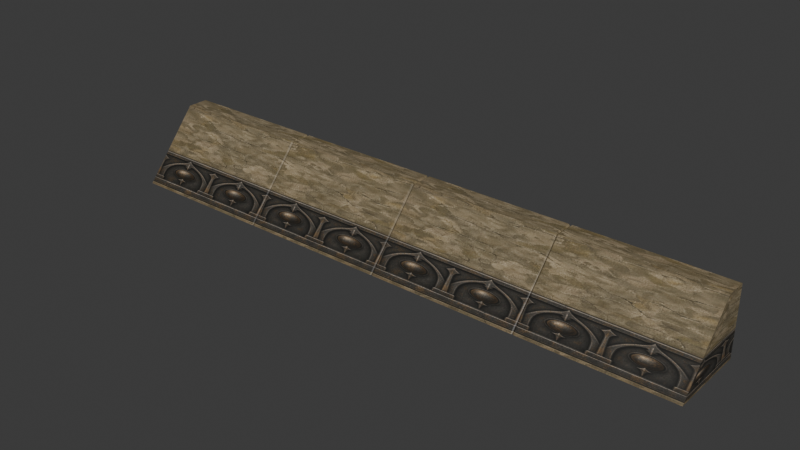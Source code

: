 # Source: source.blend  (saved by Blender 5.2.45; exported with 4.5.12 LTS)
import bpy
from mathutils import Matrix  # noqa: F401  (used for matrix-valued properties, if any)

bpy.ops.wm.read_factory_settings(use_empty=True)
scene = bpy.context.scene
scene.name = 'Fence03'

# ---- collections
col_collection = bpy.data.collections.new('Collection'); scene.collection.children.link(col_collection)

# ---- images (referenced by path relative to the original .blend; pixels are not part of the script)
import os
ASSET_DIR = os.environ.get("B2B_ASSET_DIR", "")  # directory of the original .blend (textures are referenced by path, not embedded)
HERE = os.path.dirname(os.path.abspath(__file__))  # packed textures are extracted next to this script under _unpacked/

def load_image(name, relpath, width, height, colorspace="sRGB"):
    """Load a texture the original file referenced (path relative to the .blend, or extracted next to this script)."""
    p = next((c for c in (os.path.join(HERE, relpath), os.path.join(ASSET_DIR, relpath)) if relpath and os.path.exists(c)), "")
    if p:
        img = bpy.data.images.load(p, check_existing=True)
        img.name = name
    else:  # same state as the original file: an image datablock whose file is absent (Cycles renders it pink)
        img = bpy.data.images.new(name, width, height)
        img.source = "FILE"
        img.filepath = "//" + (relpath or name)
    img.colorspace_settings.name = colorspace
    return img
img_joint_jpg = load_image('joint.jpg', '_unpacked/joint.773bccac.jpg', 512, 512, 'sRGB')

# ---- materials (node trees are filled in below, after node groups)
mat_joint_jpg = bpy.data.materials.new('joint.jpg')
mat_joint_jpg.diffuse_color = (0.5943, 0.4282, 0.9471, 1.0)

# ---- material node trees
mat_joint_jpg.use_nodes = True; mat_joint_jpg.node_tree.nodes.clear()
_N = mat_joint_jpg.node_tree.nodes; _L = mat_joint_jpg.node_tree.links
n0 = _N.new('ShaderNodeBsdfPrincipled'); n0.name = 'Principled BSDF'; n0.location = (-200, 100)
n0.inputs[10].default_value = 0.005
n1 = _N.new('ShaderNodeOutputMaterial'); n1.name = 'Material Output'; n1.location = (200, 100)
n2 = _N.new('ShaderNodeTexImage'); n2.name = 'Image Texture'; n2.location = (-600, 100)
n2.image = img_joint_jpg
_L.new(n0.outputs[0], n1.inputs[0])
_L.new(n2.outputs[0], n0.inputs[0])
n1.is_active_output = True

# ---- world
world_world = bpy.data.worlds.new('World'); scene.world = world_world
world_world.use_nodes = True; world_world.node_tree.nodes.clear()
_N = world_world.node_tree.nodes; _L = world_world.node_tree.links
n0 = _N.new('ShaderNodeOutputWorld'); n0.name = 'World Output'; n0.location = (200, 100)
n1 = _N.new('ShaderNodeBackground'); n1.name = 'Background'; n1.location = (-200, 100)
n1.inputs[0].default_value = (0.05088, 0.05088, 0.05088, 1.0)
_L.new(n1.outputs[0], n0.inputs[0])
n0.is_active_output = True
world_world.color = (0.05088, 0.05088, 0.05088)
world_world.sun_shadow_jitter_overblur = 0.0

# ---- meshes
me_fence03 = bpy.data.meshes.new('Fence03')
me_fence03.from_pydata([(-100.4, -6.814, 0.0), (-99.92, 12.67, 22.69), (-100.4, 12.67, 22.69), (-99.92, 19.7, 22.69), (-100.4, 19.7, 22.69), (-99.92, 19.7, 0.0), (-100.4, 19.7, 0.0), (-99.92, -6.814, 0.0), (-50.89, 12.67, 22.69), (-50.89, 19.7, 22.69), (-50.89, 19.7, 0.0), (-50.89, -6.814, 0.0), (-50.49, 12.87, 22.27), (-50.49, 19.5, 22.27), (-50.49, 19.5, 0.0), (-50.49, -6.614, 0.0), (-50.29, -6.614, 0.0), (-49.89, 12.67, 22.69), (-50.29, 12.87, 22.27), (-49.89, 19.7, 22.69), (-50.29, 19.5, 22.27), (-49.89, 19.7, 0.0), (-50.29, 19.5, 0.0), (-49.89, -6.814, 0.0), (-0.8702, 12.67, 22.69), (-0.8702, 19.7, 22.69), (-0.8702, 19.7, 0.0), (-0.8702, -6.814, 0.0), (-0.4702, 12.87, 22.27), (-0.4702, 19.5, 22.27), (-0.4702, 19.5, 0.0), (-0.4702, -6.614, 0.0), (-0.2702, -6.614, 0.0), (0.1297, 12.67, 22.69), (-0.2702, 12.87, 22.27), (0.1297, 19.7, 22.69), (-0.2702, 19.5, 22.27), (0.1297, 19.7, 0.0), (-0.2702, 19.5, 0.0), (0.1297, -6.814, 0.0), (49.15, 12.67, 22.69), (49.15, 19.7, 22.69), (49.15, 19.7, 0.0), (49.15, -6.814, 0.0), (49.55, 12.87, 22.27), (49.55, 19.5, 22.27), (49.55, 19.5, 0.0), (49.55, -6.614, 0.0), (49.75, -6.614, 0.0), (50.15, 12.67, 22.69), (49.75, 12.87, 22.27), (50.15, 19.7, 22.69), (49.75, 19.5, 22.27), (50.15, 19.7, 0.0), (49.75, 19.5, 0.0), (50.15, -6.814, 0.0), (99.18, 12.67, 22.69), (99.18, 19.7, 22.69), (99.18, 19.7, 0.0), (99.18, -6.814, 0.0), (99.68, 12.67, 22.69), (99.68, 19.7, 22.69), (99.68, 19.7, 0.0), (99.68, -6.814, 0.0)], [], [(0, 1, 2), (2, 3, 4), (4, 5, 6), (6, 7, 0), (7, 8, 1), (1, 9, 3), (3, 10, 5), (5, 11, 7), (11, 12, 8), (8, 13, 9), (9, 14, 10), (10, 15, 11), (6, 2, 4), (15, 13, 12), (0, 7, 1), (2, 1, 3), (4, 3, 5), (6, 5, 7), (7, 11, 8), (1, 8, 9), (3, 9, 10), (5, 10, 11), (11, 15, 12), (8, 12, 13), (9, 13, 14), (10, 14, 15), (6, 0, 2), (15, 14, 13), (16, 17, 18), (18, 19, 20), (20, 21, 22), (22, 23, 16), (23, 24, 17), (17, 25, 19), (19, 26, 21), (21, 27, 23), (27, 28, 24), (24, 29, 25), (25, 30, 26), (26, 31, 27), (22, 18, 20), (31, 29, 28), (16, 23, 17), (18, 17, 19), (20, 19, 21), (22, 21, 23), (23, 27, 24), (17, 24, 25), (19, 25, 26), (21, 26, 27), (27, 31, 28), (24, 28, 29), (25, 29, 30), (26, 30, 31), (22, 16, 18), (31, 30, 29), (32, 33, 34), (34, 35, 36), (36, 37, 38), (38, 39, 32), (39, 40, 33), (33, 41, 35), (35, 42, 37), (37, 43, 39), (43, 44, 40), (40, 45, 41), (41, 46, 42), (42, 47, 43), (38, 34, 36), (47, 45, 44), (32, 39, 33), (34, 33, 35), (36, 35, 37), (38, 37, 39), (39, 43, 40), (33, 40, 41), (35, 41, 42), (37, 42, 43), (43, 47, 44), (40, 44, 45), (41, 45, 46), (42, 46, 47), (38, 32, 34), (47, 46, 45), (48, 49, 50), (50, 51, 52), (52, 53, 54), (54, 55, 48), (55, 56, 49), (49, 57, 51), (51, 58, 53), (53, 59, 55), (59, 60, 56), (56, 61, 57), (57, 62, 58), (58, 63, 59), (54, 50, 52), (63, 61, 60), (48, 55, 49), (50, 49, 51), (52, 51, 53), (54, 53, 55), (55, 59, 56), (49, 56, 57), (51, 57, 58), (53, 58, 59), (59, 63, 60), (56, 60, 61), (57, 61, 62), (58, 62, 63), (54, 48, 50), (63, 62, 61)])
me_fence03.polygons.foreach_set('use_smooth', [True] * 112)
_k = set([(0, 2), (0, 6), (0, 7), (1, 2), (1, 8), (2, 4), (3, 4), (3, 9), (4, 6), (5, 6), (5, 10), (7, 11), (8, 9), (8, 11), (8, 12), (9, 10), (9, 13), (10, 14), (11, 12), (11, 15), (12, 13), (12, 15), (13, 14), (14, 15), (16, 17), (16, 18), (16, 22), (16, 23), (17, 18), (17, 19), (17, 23), (17, 24), (18, 20), (19, 20), (19, 21), (19, 25), (20, 22), (21, 22), (21, 26), (23, 27), (24, 25), (24, 27), (24, 28), (25, 26), (25, 29), (26, 30), (27, 28), (27, 31), (28, 29), (28, 31), (29, 30), (30, 31), (32, 33), (32, 34), (32, 38), (32, 39), (33, 34), (33, 35), (33, 39), (33, 40), (34, 36), (35, 36), (35, 37), (35, 41), (36, 38), (37, 38), (37, 42), (39, 43), (40, 41), (40, 43), (40, 44), (41, 42), (41, 45), (42, 46), (43, 44), (43, 47), (44, 45), (44, 47), (45, 46), (46, 47), (48, 49), (48, 50), (48, 54), (48, 55), (49, 50), (49, 51), (49, 55), (49, 56), (50, 52), (51, 52), (51, 53), (51, 57), (52, 54), (53, 54), (53, 58), (55, 59), (56, 60), (57, 61), (58, 62), (59, 63), (60, 61), (60, 63), (61, 62), (62, 63)])
me_fence03.attributes.new('sharp_edge', 'BOOLEAN', 'EDGE').data.foreach_set('value', [ (min(e.vertices), max(e.vertices)) in _k for e in me_fence03.edges])
_uv = me_fence03.uv_layers.new(name='Float2')
_uv.uv.foreach_set('vector', [0.0, 0.015, 0.004998, 0.985, 0.0, 0.985, 0.0, 0.68, 0.004998, 0.92, 0.0, 0.92, 0.0, 0.985, 0.004998, 0.015, 0.0, 0.015, 0.0, 0.62, 0.004998, 0.68, 0.0, 0.68, 0.004998, 0.015, 0.495, 0.985, 0.004998, 0.985, 0.004998, 0.68, 0.495, 0.92, 0.004998, 0.92, 0.004998, 0.985, 0.495, 0.015, 0.004998, 0.015, 0.004998, 0.62, 0.495, 0.68, 0.004998, 0.68, 0.495, 0.015, 0.499, 0.985, 0.495, 0.985, 0.495, 0.68, 0.499, 0.92, 0.495, 0.92, 0.495, 0.985, 0.499, 0.015, 0.495, 0.015, 0.495, 0.62, 0.499, 0.68, 0.495, 0.68, 0.3, 0.015, 0.05, 0.985, 0.3, 0.985, 0.05, 0.015, 0.3, 0.985, 0.05, 0.985, 0.0, 0.015, 0.004998, 0.015, 0.004998, 0.985, 0.0, 0.68, 0.004998, 0.68, 0.004998, 0.92, 0.0, 0.985, 0.004998, 0.985, 0.004998, 0.015, 0.0, 0.62, 0.004998, 0.62, 0.004998, 0.68, 0.004998, 0.015, 0.495, 0.015, 0.495, 0.985, 0.004998, 0.68, 0.495, 0.68, 0.495, 0.92, 0.004998, 0.985, 0.495, 0.985, 0.495, 0.015, 0.004998, 0.62, 0.495, 0.62, 0.495, 0.68, 0.495, 0.015, 0.499, 0.015, 0.499, 0.985, 0.495, 0.68, 0.499, 0.68, 0.499, 0.92, 0.495, 0.985, 0.499, 0.985, 0.499, 0.015, 0.495, 0.62, 0.499, 0.62, 0.499, 0.68, 0.3, 0.015, 0.05, 0.015, 0.05, 0.985, 0.05, 0.015, 0.3, 0.015, 0.3, 0.985, 0.501, 0.015, 0.505, 0.985, 0.501, 0.985, 0.501, 0.68, 0.505, 0.92, 0.501, 0.92, 0.501, 0.985, 0.505, 0.015, 0.501, 0.015, 0.501, 0.62, 0.505, 0.68, 0.501, 0.68, 0.505, 0.015, 0.995, 0.985, 0.505, 0.985, 0.505, 0.68, 0.995, 0.92, 0.505, 0.92, 0.505, 0.985, 0.995, 0.015, 0.505, 0.015, 0.505, 0.62, 0.995, 0.68, 0.505, 0.68, 0.995, 0.015, 0.999, 0.985, 0.995, 0.985, 0.995, 0.68, 0.999, 0.92, 0.995, 0.92, 0.995, 0.985, 0.999, 0.015, 0.995, 0.015, 0.995, 0.62, 0.999, 0.68, 0.995, 0.68, 0.3, 0.015, 0.05, 0.985, 0.3, 0.985, 0.05, 0.015, 0.3, 0.985, 0.05, 0.985, 0.501, 0.015, 0.505, 0.015, 0.505, 0.985, 0.501, 0.68, 0.505, 0.68, 0.505, 0.92, 0.501, 0.985, 0.505, 0.985, 0.505, 0.015, 0.501, 0.62, 0.505, 0.62, 0.505, 0.68, 0.505, 0.015, 0.995, 0.015, 0.995, 0.985, 0.505, 0.68, 0.995, 0.68, 0.995, 0.92, 0.505, 0.985, 0.995, 0.985, 0.995, 0.015, 0.505, 0.62, 0.995, 0.62, 0.995, 0.68, 0.995, 0.015, 0.999, 0.015, 0.999, 0.985, 0.995, 0.68, 0.999, 0.68, 0.999, 0.92, 0.995, 0.985, 0.999, 0.985, 0.999, 0.015, 0.995, 0.62, 0.999, 0.62, 0.999, 0.68, 0.3, 0.015, 0.05, 0.015, 0.05, 0.985, 0.05, 0.015, 0.3, 0.015, 0.3, 0.985, 0.001, 0.015, 0.004998, 0.985, 0.001, 0.985, 0.001, 0.68, 0.004998, 0.92, 0.001, 0.92, 0.001, 0.985, 0.004998, 0.015, 0.001, 0.015, 0.001, 0.62, 0.004998, 0.68, 0.001, 0.68, 0.004998, 0.015, 0.495, 0.985, 0.004998, 0.985, 0.004998, 0.68, 0.495, 0.92, 0.004998, 0.92, 0.004998, 0.985, 0.495, 0.015, 0.004998, 0.015, 0.004998, 0.62, 0.495, 0.68, 0.004998, 0.68, 0.495, 0.015, 0.499, 0.985, 0.495, 0.985, 0.495, 0.68, 0.499, 0.92, 0.495, 0.92, 0.495, 0.985, 0.499, 0.015, 0.495, 0.015, 0.495, 0.62, 0.499, 0.68, 0.495, 0.68, 0.3, 0.015, 0.05, 0.985, 0.3, 0.985, 0.05, 0.015, 0.3, 0.985, 0.05, 0.985, 0.001, 0.015, 0.004998, 0.015, 0.004998, 0.985, 0.001, 0.68, 0.004998, 0.68, 0.004998, 0.92, 0.001, 0.985, 0.004998, 0.985, 0.004998, 0.015, 0.001, 0.62, 0.004998, 0.62, 0.004998, 0.68, 0.004998, 0.015, 0.495, 0.015, 0.495, 0.985, 0.004998, 0.68, 0.495, 0.68, 0.495, 0.92, 0.004998, 0.985, 0.495, 0.985, 0.495, 0.015, 0.004998, 0.62, 0.495, 0.62, 0.495, 0.68, 0.495, 0.015, 0.499, 0.015, 0.499, 0.985, 0.495, 0.68, 0.499, 0.68, 0.499, 0.92, 0.495, 0.985, 0.499, 0.985, 0.499, 0.015, 0.495, 0.62, 0.499, 0.62, 0.499, 0.68, 0.3, 0.015, 0.05, 0.015, 0.05, 0.985, 0.05, 0.015, 0.3, 0.015, 0.3, 0.985, 0.501, 0.015, 0.505, 0.985, 0.501, 0.985, 0.501, 0.68, 0.505, 0.92, 0.501, 0.92, 0.501, 0.985, 0.505, 0.015, 0.501, 0.015, 0.501, 0.62, 0.505, 0.68, 0.501, 0.68, 0.505, 0.015, 0.995, 0.985, 0.505, 0.985, 0.505, 0.68, 0.995, 0.92, 0.505, 0.92, 0.505, 0.985, 0.995, 0.015, 0.505, 0.015, 0.505, 0.62, 0.995, 0.68, 0.505, 0.68, 0.995, 0.015, 1.0, 0.985, 0.995, 0.985, 0.995, 0.68, 1.0, 0.92, 0.995, 0.92, 0.995, 0.985, 1.0, 0.015, 0.995, 0.015, 0.995, 0.62, 1.0, 0.68, 0.995, 0.68, 0.3, 0.015, 0.05, 0.985, 0.3, 0.985, 0.05, 0.015, 0.3, 0.985, 0.05, 0.985, 0.501, 0.015, 0.505, 0.015, 0.505, 0.985, 0.501, 0.68, 0.505, 0.68, 0.505, 0.92, 0.501, 0.985, 0.505, 0.985, 0.505, 0.015, 0.501, 0.62, 0.505, 0.62, 0.505, 0.68, 0.505, 0.015, 0.995, 0.015, 0.995, 0.985, 0.505, 0.68, 0.995, 0.68, 0.995, 0.92, 0.505, 0.985, 0.995, 0.985, 0.995, 0.015, 0.505, 0.62, 0.995, 0.62, 0.995, 0.68, 0.995, 0.015, 1.0, 0.015, 1.0, 0.985, 0.995, 0.68, 1.0, 0.68, 1.0, 0.92, 0.995, 0.985, 1.0, 0.985, 1.0, 0.015, 0.995, 0.62, 1.0, 0.62, 1.0, 0.68, 0.3, 0.015, 0.05, 0.015, 0.05, 0.985, 0.05, 0.015, 0.3, 0.015, 0.3, 0.985])
me_fence03.materials.append(mat_joint_jpg)
me_fence03.update()
me_fence03.normals_split_custom_set([tuple(v) for v in zip(*[iter([0.0, -0.7586, 0.6516, 1.476e-08, -0.7586, 0.6516, 0.0, -0.7586, 0.6516, 0.0, 0.0, 1.0, 0.0, 0.0, 1.0, 0.0, 0.0, 1.0, 0.0, 1.0, 0.0, 0.0, 1.0, 0.0, 0.0, 1.0, 0.0, 0.0, 0.0, -1.0, 0.0, 0.0, -1.0, 0.0, 0.0, -1.0, 9.61e-09, -0.7586, 0.6516, 1.029e-08, -0.7586, 0.6516, 1.476e-08, -0.7586, 0.6516, 0.0, 0.0, 1.0, 0.0, 0.0, 1.0, 0.0, 0.0, 1.0, 0.0, 1.0, 0.0, 0.0, 1.0, 0.0, 0.0, 1.0, 0.0, 0.0, 0.0, -1.0, 0.0, 0.0, -1.0, 0.0, 0.0, -1.0, 0.7285, -0.5197, 0.4464, 0.7285, -0.5197, 0.4464, 0.7285, -0.5197, 0.4464, 0.7241, 0.0, 0.6897, 0.7241, 0.0, 0.6897, 0.7241, 0.0, 0.6897, 0.4472, 0.8944, 0.0, 0.4472, 0.8944, 0.0, 0.4472, 0.8944, 0.0, 0.0, 0.0, -1.0, 0.0, 0.0, -1.0, 0.0, 0.0, -1.0, -1.0, 0.0, 0.0, -1.0, 0.0, 0.0, -1.0, 0.0, 0.0, 1.0, 0.0, 0.0, 1.0, 0.0, 0.0, 1.0, 0.0, 0.0, 0.0, -0.7586, 0.6516, 9.61e-09, -0.7586, 0.6516, 1.476e-08, -0.7586, 0.6516, 0.0, 0.0, 1.0, 0.0, 0.0, 1.0, 0.0, 0.0, 1.0, 0.0, 1.0, 0.0, 0.0, 1.0, 0.0, 0.0, 1.0, 0.0, 0.0, 0.0, -1.0, 0.0, 0.0, -1.0, 0.0, 0.0, -1.0, 9.61e-09, -0.7586, 0.6516, 0.0, -0.7586, 0.6516, 1.029e-08, -0.7586, 0.6516, 0.0, 0.0, 1.0, 0.0, 0.0, 1.0, 0.0, 0.0, 1.0, 0.0, 1.0, 0.0, 0.0, 1.0, 0.0, 0.0, 1.0, 0.0, 0.0, 0.0, -1.0, 0.0, 0.0, -1.0, 0.0, 0.0, -1.0, 0.3522, -0.7043, 0.6164, 0.3522, -0.7043, 0.6164, 0.3522, -0.7043, 0.6164, 0.7241, 0.0, 0.6897, 0.7241, 0.0, 0.6897, 0.7241, 0.0, 0.6897, 0.4472, 0.8944, 0.0, 0.4472, 0.8944, 0.0, 0.4472, 0.8944, 0.0, 0.0, 0.0, -1.0, 0.0, 0.0, -1.0, 0.0, 0.0, -1.0, -1.0, 0.0, 0.0, -1.0, 0.0, 0.0, -1.0, 0.0, 0.0, 1.0, 0.0, 0.0, 1.0, 0.0, 0.0, 1.0, 0.0, 0.0, -0.7299, -0.5144, 0.4502, -0.7299, -0.5144, 0.4502, -0.7299, -0.5144, 0.4502, -0.7241, 0.0, 0.6897, -0.7241, 0.0, 0.6897, -0.7241, 0.0, 0.6897, -0.4472, 0.8944, 0.0, -0.4472, 0.8944, 0.0, -0.4472, 0.8944, 0.0, 0.0, 0.0, -1.0, 0.0, 0.0, -1.0, 0.0, 0.0, -1.0, 0.0, -0.7586, 0.6516, 0.0, -0.7586, 0.6516, 0.0, -0.7586, 0.6516, 0.0, 0.0, 1.0, 0.0, 0.0, 1.0, 0.0, 0.0, 1.0, 0.0, 1.0, 0.0, 0.0, 1.0, 0.0, 0.0, 1.0, 0.0, 0.0, 0.0, -1.0, 0.0, 0.0, -1.0, 0.0, 0.0, -1.0, 0.7285, -0.5197, 0.4464, 0.7285, -0.5197, 0.4464, 0.7285, -0.5197, 0.4464, 0.7241, 0.0, 0.6897, 0.7241, 0.0, 0.6896, 0.7241, 0.0, 0.6896, 0.4472, 0.8944, 0.0, 0.4472, 0.8944, 0.0, 0.4472, 0.8944, 0.0, 0.0, 0.0, -1.0, 0.0, 0.0, -1.0, 0.0, 0.0, -1.0, -1.0, 0.0, 0.0, -1.0, 0.0, 0.0, -1.0, 0.0, 0.0, 1.0, 0.0, 0.0, 1.0, 0.0, 0.0, 1.0, 0.0, 0.0, -0.3546, -0.7093, 0.6092, -0.3546, -0.7093, 0.6092, -0.3546, -0.7093, 0.6092, -0.7241, 0.0, 0.6897, -0.7241, 0.0, 0.6897, -0.7241, 0.0, 0.6897, -0.4472, 0.8944, 0.0, -0.4472, 0.8944, 0.0, -0.4472, 0.8944, 0.0, 0.0, 0.0, -1.0, 0.0, 0.0, -1.0, 0.0, 0.0, -1.0, 0.0, -0.7586, 0.6516, 0.0, -0.7586, 0.6516, 0.0, -0.7586, 0.6516, 0.0, 0.0, 1.0, 0.0, 0.0, 1.0, 0.0, 0.0, 1.0, 0.0, 1.0, 0.0, 0.0, 1.0, 0.0, 0.0, 1.0, 0.0, 0.0, 0.0, -1.0, 0.0, 0.0, -1.0, 0.0, 0.0, -1.0, 0.3522, -0.7043, 0.6164, 0.3522, -0.7043, 0.6164, 0.3522, -0.7043, 0.6164, 0.7241, 0.0, 0.6897, 0.7241, 0.0, 0.6897, 0.7241, 0.0, 0.6896, 0.4472, 0.8944, 0.0, 0.4472, 0.8944, 0.0, 0.4472, 0.8944, 0.0, 0.0, 0.0, -1.0, 0.0, 0.0, -1.0, 0.0, 0.0, -1.0, -1.0, 0.0, 0.0, -1.0, 0.0, 0.0, -1.0, 0.0, 0.0, 1.0, 0.0, 0.0, 1.0, 0.0, 0.0, 1.0, 0.0, 0.0, -0.7299, -0.5144, 0.4502, -0.7299, -0.5144, 0.4502, -0.7299, -0.5144, 0.4502, -0.7241, 0.0, 0.6897, -0.7241, 0.0, 0.6896, -0.7241, 0.0, 0.6896, -0.4472, 0.8944, 0.0, -0.4472, 0.8944, 0.0, -0.4472, 0.8944, 0.0, 0.0, 0.0, -1.0, 0.0, 0.0, -1.0, 0.0, 0.0, -1.0, 0.0, -0.7586, 0.6516, 0.0, -0.7586, 0.6516, 0.0, -0.7586, 0.6516, 0.0, 0.0, 1.0, 0.0, 0.0, 1.0, 0.0, 0.0, 1.0, 0.0, 1.0, 0.0, 0.0, 1.0, 0.0, 0.0, 1.0, 0.0, 0.0, 0.0, -1.0, 0.0, 0.0, -1.0, 0.0, 0.0, -1.0, 0.7285, -0.5197, 0.4464, 0.7285, -0.5197, 0.4464, 0.7285, -0.5197, 0.4464, 0.7241, 0.0, 0.6897, 0.7241, 0.0, 0.6897, 0.7241, 0.0, 0.6897, 0.4472, 0.8944, 0.0, 0.4472, 0.8944, 0.0, 0.4472, 0.8944, 0.0, 0.0, 0.0, -1.0, 0.0, 0.0, -1.0, 0.0, 0.0, -1.0, -1.0, 0.0, 0.0, -1.0, 0.0, 0.0, -1.0, 0.0, 0.0, 1.0, 0.0, 0.0, 1.0, 0.0, 0.0, 1.0, 0.0, 0.0, -0.3546, -0.7093, 0.6092, -0.3546, -0.7093, 0.6092, -0.3546, -0.7093, 0.6092, -0.7241, 0.0, 0.6897, -0.7241, 0.0, 0.6897, -0.7241, 0.0, 0.6896, -0.4472, 0.8944, 0.0, -0.4472, 0.8944, 0.0, -0.4472, 0.8944, 0.0, 0.0, 0.0, -1.0, 0.0, 0.0, -1.0, 0.0, 0.0, -1.0, 0.0, -0.7586, 0.6516, 0.0, -0.7586, 0.6516, 0.0, -0.7586, 0.6516, 0.0, 0.0, 1.0, 0.0, 0.0, 1.0, 0.0, 0.0, 1.0, 0.0, 1.0, 0.0, 0.0, 1.0, 0.0, 0.0, 1.0, 0.0, 0.0, 0.0, -1.0, 0.0, 0.0, -1.0, 0.0, 0.0, -1.0, 0.3522, -0.7043, 0.6164, 0.3522, -0.7043, 0.6164, 0.3522, -0.7043, 0.6164, 0.7241, 0.0, 0.6897, 0.7241, 0.0, 0.6897, 0.7241, 0.0, 0.6897, 0.4472, 0.8944, 0.0, 0.4472, 0.8944, 0.0, 0.4472, 0.8944, 0.0, 0.0, 0.0, -1.0, 0.0, 0.0, -1.0, 0.0, 0.0, -1.0, -1.0, 0.0, 0.0, -1.0, 0.0, 0.0, -1.0, 0.0, 0.0, 1.0, 0.0, 0.0, 1.0, 0.0, 0.0, 1.0, 0.0, 0.0, -0.7299, -0.5144, 0.4502, -0.7299, -0.5144, 0.4502, -0.7299, -0.5144, 0.4502, -0.7241, 0.0, 0.6897, -0.7241, 0.0, 0.6897, -0.7241, 0.0, 0.6897, -0.4472, 0.8944, 0.0, -0.4472, 0.8944, 0.0, -0.4472, 0.8944, 0.0, 0.0, 0.0, -1.0, 0.0, 0.0, -1.0, 0.0, 0.0, -1.0, -1.922e-08, -0.7586, 0.6516, -5.146e-09, -0.7586, 0.6516, -2.951e-08, -0.7586, 0.6516, 0.0, 0.0, 1.0, 0.0, 0.0, 1.0, 0.0, 0.0, 1.0, 0.0, 1.0, 0.0, 0.0, 1.0, 0.0, 0.0, 1.0, 0.0, 0.0, 0.0, -1.0, 0.0, 0.0, -1.0, 0.0, 0.0, -1.0, 0.0, -0.7586, 0.6516, 0.0, -0.7586, 0.6516, -5.146e-09, -0.7586, 0.6516, 0.0, 0.0, 1.0, 0.0, 0.0, 1.0, 0.0, 0.0, 1.0, 0.0, 1.0, 0.0, 0.0, 1.0, 0.0, 0.0, 1.0, 0.0, 0.0, 0.0, -1.0, 0.0, 0.0, -1.0, 0.0, 0.0, -1.0, -1.0, 0.0, 0.0, -1.0, 0.0, 0.0, -1.0, 0.0, 0.0, 1.0, 0.0, 0.0, 1.0, 0.0, 0.0, 1.0, 0.0, 0.0, -0.3546, -0.7093, 0.6092, -0.3546, -0.7093, 0.6092, -0.3546, -0.7093, 0.6092, -0.7241, 0.0, 0.6897, -0.7241, 0.0, 0.6897, -0.7241, 0.0, 0.6897, -0.4472, 0.8944, 0.0, -0.4472, 0.8944, 0.0, -0.4472, 0.8944, 0.0, 0.0, 0.0, -1.0, 0.0, 0.0, -1.0, 0.0, 0.0, -1.0, -1.922e-08, -0.7586, 0.6516, 0.0, -0.7586, 0.6516, -5.146e-09, -0.7586, 0.6516, 0.0, 0.0, 1.0, 0.0, 0.0, 1.0, 0.0, 0.0, 1.0, 0.0, 1.0, 0.0, 0.0, 1.0, 0.0, 0.0, 1.0, 0.0, 0.0, 0.0, -1.0, 0.0, 0.0, -1.0, 0.0, 0.0, -1.0, 0.0, -0.7586, 0.6516, 0.0, -0.7586, 0.6516, 0.0, -0.7586, 0.6516, 0.0, 0.0, 1.0, 0.0, 0.0, 1.0, 0.0, 0.0, 1.0, 0.0, 1.0, 0.0, 0.0, 1.0, 0.0, 0.0, 1.0, 0.0, 0.0, 0.0, -1.0, 0.0, 0.0, -1.0, 0.0, 0.0, -1.0, -1.0, 0.0, 0.0, -1.0, 0.0, 0.0, -1.0, 0.0, 0.0, 1.0, 0.0, 0.0, 1.0, 0.0, 0.0, 1.0, 0.0, 0.0])] * 3)])
arm_fence03_skeleton = bpy.data.armatures.new('Fence03_skeleton')  # bones are not reproduced

# ---- objects
ob_fence03_skeleton = bpy.data.objects.new('Fence03_skeleton', arm_fence03_skeleton)
ob_fence03 = bpy.data.objects.new('Fence03', me_fence03)

# ---- transforms, parenting, visibility, modifiers, constraints
ob_fence03_skeleton.location = (0.0, 0.0, 0.0)
ob_fence03_skeleton.show_in_front = True
ob_fence03.parent = ob_fence03_skeleton
ob_fence03.location = (0.0, 0.0, 0.0)
_vg = ob_fence03.vertex_groups.new(name='Box01')
_vg.add([0, 1, 2, 3, 4, 5, 6, 7, 8, 9, 10, 11, 12, 13, 14, 15, 16, 17, 18, 19, 20, 21, 22, 23, 24, 25, 26, 27, 28, 29, 30, 31, 32, 33, 34, 35, 36, 37, 38, 39, 40, 41, 42, 43, 44, 45, 46, 47, 48, 49, 50, 51, 52, 53, 54, 55, 56, 57, 58, 59, 60, 61, 62, 63], 1.0, 'REPLACE')
_m = ob_fence03.modifiers.new('Armature', 'ARMATURE')
_m.object = ob_fence03_skeleton

# ---- collection membership
scene.collection.objects.link(ob_fence03_skeleton)
scene.collection.objects.link(ob_fence03)

# ---- scene / render settings (as saved in the file)
scene.frame_start = 0; scene.frame_end = 0; scene.frame_set(0)
scene.render.engine = 'BLENDER_EEVEE_NEXT'
scene.render.bake_bias = 0.0
scene.render.bake_samples = 0
scene.render.compositor_device = 'GPU'
scene.eevee.use_volume_custom_range = False
scene.eevee.fast_gi_thickness_near = 0.1
scene.eevee.fast_gi_thickness_far = 0.0
scene.eevee.ray_tracing_options.screen_trace_thickness = 0.1
bpy.context.view_layer.update()

# ---- added for rendering (the .blend has no active camera and no usable light): camera, sun
cam_auto = bpy.data.cameras.new('AutoCamera')
cam_auto.lens = 50.0
cam_auto.sensor_width = 36.0
cam_auto.clip_end = 3298.16
ob_auto_camera = bpy.data.objects.new('AutoCamera', cam_auto)
scene.collection.objects.link(ob_auto_camera)
ob_auto_camera.location = (187.56, -219.074, 161.689)
ob_auto_camera.rotation_euler = (1.09748, -7.21219e-08, 0.694738)
scene.camera = ob_auto_camera
light_auto_sun = bpy.data.lights.new('AutoSun', 'SUN')
light_auto_sun.energy = 3.0
light_auto_sun.angle = 0.0523599
ob_auto_sun = bpy.data.objects.new('AutoSun', light_auto_sun)
scene.collection.objects.link(ob_auto_sun)
ob_auto_sun.rotation_euler = (0.872665, 0.174533, 0.523599)
bpy.context.view_layer.update()
